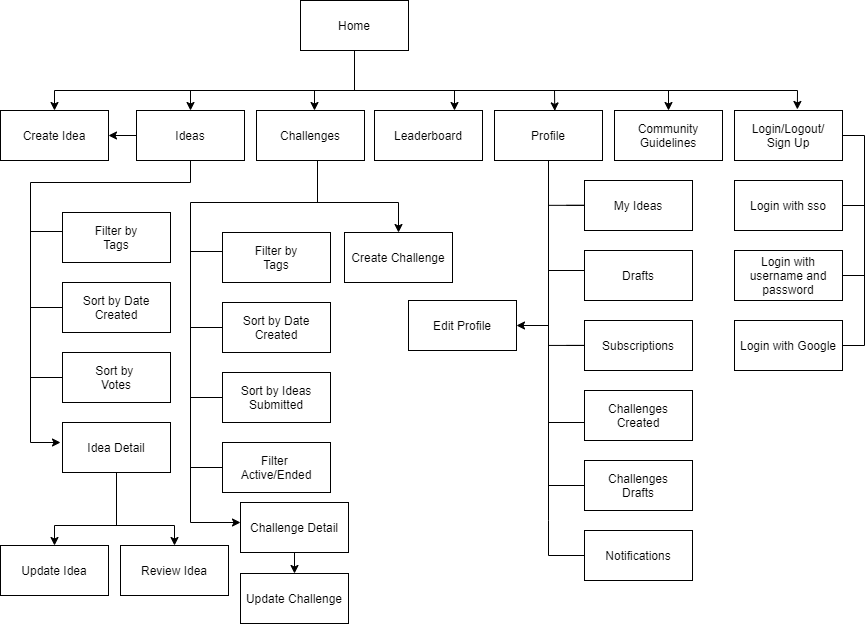

The diagram above was exported from draw.io. Its source (the exported page's mxGraphModel, read from the mxfile embedded in the PNG):
<mxGraphModel dx="1997" dy="552" grid="1" gridSize="10" guides="1" tooltips="1" connect="1" arrows="1" fold="1" page="1" pageScale="1" pageWidth="850" pageHeight="1100" math="0" shadow="0">
  <root>
    <mxCell id="0" />
    <mxCell id="1" parent="0" />
    <mxCell id="TYF4sP-LmZsZ0xA-QEsJ-9" value="" style="endArrow=none;html=1;rounded=0;entryX=0.5;entryY=1;entryDx=0;entryDy=0;" parent="1" target="TYF4sP-LmZsZ0xA-QEsJ-13" edge="1">
      <mxGeometry width="50" height="50" relative="1" as="geometry">
        <mxPoint x="-674" y="552" as="sourcePoint" />
        <mxPoint x="-514.0479999999999" y="272" as="targetPoint" />
        <Array as="points">
          <mxPoint x="-674" y="292" />
          <mxPoint x="-514" y="292" />
        </Array>
      </mxGeometry>
    </mxCell>
    <mxCell id="TYF4sP-LmZsZ0xA-QEsJ-10" value="" style="endArrow=none;html=1;entryX=0;entryY=0.5;entryDx=0;entryDy=0;" parent="1" edge="1">
      <mxGeometry width="50" height="50" relative="1" as="geometry">
        <mxPoint x="-674" y="341" as="sourcePoint" />
        <mxPoint x="-642" y="341" as="targetPoint" />
      </mxGeometry>
    </mxCell>
    <mxCell id="TYF4sP-LmZsZ0xA-QEsJ-13" value="Ideas" style="rounded=0;whiteSpace=wrap;html=1;" parent="1" vertex="1">
      <mxGeometry x="-568" y="220" width="108" height="50" as="geometry" />
    </mxCell>
    <mxCell id="TYF4sP-LmZsZ0xA-QEsJ-16" value="Challenges" style="rounded=0;whiteSpace=wrap;html=1;" parent="1" vertex="1">
      <mxGeometry x="-448" y="220" width="108" height="50" as="geometry" />
    </mxCell>
    <mxCell id="TYF4sP-LmZsZ0xA-QEsJ-17" value="Leaderboard" style="rounded=0;whiteSpace=wrap;html=1;" parent="1" vertex="1">
      <mxGeometry x="-330" y="220" width="108" height="50" as="geometry" />
    </mxCell>
    <mxCell id="TYF4sP-LmZsZ0xA-QEsJ-18" value="Community Guidelines" style="rounded=0;whiteSpace=wrap;html=1;" parent="1" vertex="1">
      <mxGeometry x="-90" y="220" width="108" height="50" as="geometry" />
    </mxCell>
    <mxCell id="TYF4sP-LmZsZ0xA-QEsJ-19" value="Profile" style="rounded=0;whiteSpace=wrap;html=1;" parent="1" vertex="1">
      <mxGeometry x="-210" y="220" width="108" height="50" as="geometry" />
    </mxCell>
    <mxCell id="TYF4sP-LmZsZ0xA-QEsJ-20" value="Home" style="rounded=0;whiteSpace=wrap;html=1;" parent="1" vertex="1">
      <mxGeometry x="-404" y="110" width="108" height="50" as="geometry" />
    </mxCell>
    <mxCell id="TYF4sP-LmZsZ0xA-QEsJ-21" value="Filter by&lt;br&gt;Tags" style="rounded=0;whiteSpace=wrap;html=1;" parent="1" vertex="1">
      <mxGeometry x="-642" y="322" width="108" height="50" as="geometry" />
    </mxCell>
    <mxCell id="TYF4sP-LmZsZ0xA-QEsJ-22" value="Sort by Date Created" style="rounded=0;whiteSpace=wrap;html=1;" parent="1" vertex="1">
      <mxGeometry x="-642" y="392" width="108" height="50" as="geometry" />
    </mxCell>
    <mxCell id="TYF4sP-LmZsZ0xA-QEsJ-23" value="Sort by&amp;nbsp;&lt;br&gt;Votes" style="rounded=0;whiteSpace=wrap;html=1;" parent="1" vertex="1">
      <mxGeometry x="-642" y="462" width="108" height="50" as="geometry" />
    </mxCell>
    <mxCell id="TYF4sP-LmZsZ0xA-QEsJ-24" value="Login/Logout/&lt;br&gt;Sign Up" style="rounded=0;whiteSpace=wrap;html=1;" parent="1" vertex="1">
      <mxGeometry x="30" y="220" width="108" height="50" as="geometry" />
    </mxCell>
    <mxCell id="TYF4sP-LmZsZ0xA-QEsJ-25" value="" style="endArrow=none;html=1;entryX=0;entryY=0.5;entryDx=0;entryDy=0;" parent="1" target="TYF4sP-LmZsZ0xA-QEsJ-22" edge="1">
      <mxGeometry width="50" height="50" relative="1" as="geometry">
        <mxPoint x="-674" y="417" as="sourcePoint" />
        <mxPoint x="-632" y="394" as="targetPoint" />
      </mxGeometry>
    </mxCell>
    <mxCell id="TYF4sP-LmZsZ0xA-QEsJ-27" value="" style="endArrow=none;html=1;entryX=0;entryY=0.5;entryDx=0;entryDy=0;" parent="1" target="TYF4sP-LmZsZ0xA-QEsJ-23" edge="1">
      <mxGeometry width="50" height="50" relative="1" as="geometry">
        <mxPoint x="-674" y="487" as="sourcePoint" />
        <mxPoint x="-632" y="462" as="targetPoint" />
      </mxGeometry>
    </mxCell>
    <mxCell id="TYF4sP-LmZsZ0xA-QEsJ-28" value="" style="endArrow=classic;html=1;" parent="1" edge="1">
      <mxGeometry width="50" height="50" relative="1" as="geometry">
        <mxPoint x="-674" y="552" as="sourcePoint" />
        <mxPoint x="-644" y="552" as="targetPoint" />
      </mxGeometry>
    </mxCell>
    <mxCell id="TYF4sP-LmZsZ0xA-QEsJ-29" value="Update Idea" style="rounded=0;whiteSpace=wrap;html=1;" parent="1" vertex="1">
      <mxGeometry x="-704" y="655" width="108" height="50" as="geometry" />
    </mxCell>
    <mxCell id="TYF4sP-LmZsZ0xA-QEsJ-30" value="Idea Detail" style="rounded=0;whiteSpace=wrap;html=1;" parent="1" vertex="1">
      <mxGeometry x="-642" y="532" width="108" height="50" as="geometry" />
    </mxCell>
    <mxCell id="TYF4sP-LmZsZ0xA-QEsJ-31" value="Review Idea" style="rounded=0;whiteSpace=wrap;html=1;" parent="1" vertex="1">
      <mxGeometry x="-584" y="655" width="108" height="50" as="geometry" />
    </mxCell>
    <mxCell id="TYF4sP-LmZsZ0xA-QEsJ-32" value="" style="endArrow=none;html=1;entryX=0.5;entryY=1;entryDx=0;entryDy=0;exitX=0.5;exitY=0;exitDx=0;exitDy=0;rounded=0;startArrow=classic;startFill=1;" parent="1" target="TYF4sP-LmZsZ0xA-QEsJ-30" edge="1">
      <mxGeometry width="50" height="50" relative="1" as="geometry">
        <mxPoint x="-650" y="655" as="sourcePoint" />
        <mxPoint x="-587.9999999999998" y="615" as="targetPoint" />
        <Array as="points">
          <mxPoint x="-650" y="635" />
          <mxPoint x="-588" y="635" />
        </Array>
      </mxGeometry>
    </mxCell>
    <mxCell id="TYF4sP-LmZsZ0xA-QEsJ-33" value="" style="endArrow=classic;html=1;rounded=0;startArrow=none;startFill=0;endFill=1;" parent="1" edge="1">
      <mxGeometry width="50" height="50" relative="1" as="geometry">
        <mxPoint x="-594" y="635" as="sourcePoint" />
        <mxPoint x="-530" y="655" as="targetPoint" />
        <Array as="points">
          <mxPoint x="-530" y="635" />
        </Array>
      </mxGeometry>
    </mxCell>
    <mxCell id="TYF4sP-LmZsZ0xA-QEsJ-34" value="" style="endArrow=none;html=1;rounded=0;exitX=0;exitY=0.5;exitDx=0;exitDy=0;" parent="1" source="TYF4sP-LmZsZ0xA-QEsJ-42" edge="1">
      <mxGeometry width="50" height="50" relative="1" as="geometry">
        <mxPoint x="-514" y="572" as="sourcePoint" />
        <mxPoint x="-387" y="270" as="targetPoint" />
        <Array as="points">
          <mxPoint x="-514" y="577" />
          <mxPoint x="-514" y="312" />
          <mxPoint x="-387" y="312" />
        </Array>
      </mxGeometry>
    </mxCell>
    <mxCell id="TYF4sP-LmZsZ0xA-QEsJ-35" value="" style="endArrow=none;html=1;entryX=0;entryY=0.5;entryDx=0;entryDy=0;" parent="1" edge="1">
      <mxGeometry width="50" height="50" relative="1" as="geometry">
        <mxPoint x="-514" y="361.0000000000001" as="sourcePoint" />
        <mxPoint x="-482" y="361.0000000000001" as="targetPoint" />
      </mxGeometry>
    </mxCell>
    <mxCell id="TYF4sP-LmZsZ0xA-QEsJ-36" value="Filter by&lt;br&gt;Tags" style="rounded=0;whiteSpace=wrap;html=1;" parent="1" vertex="1">
      <mxGeometry x="-482" y="342" width="108" height="50" as="geometry" />
    </mxCell>
    <mxCell id="TYF4sP-LmZsZ0xA-QEsJ-37" value="Sort by Date Created" style="rounded=0;whiteSpace=wrap;html=1;" parent="1" vertex="1">
      <mxGeometry x="-482" y="412" width="108" height="50" as="geometry" />
    </mxCell>
    <mxCell id="TYF4sP-LmZsZ0xA-QEsJ-38" value="Sort by Ideas Submitted" style="rounded=0;whiteSpace=wrap;html=1;" parent="1" vertex="1">
      <mxGeometry x="-482" y="482" width="108" height="50" as="geometry" />
    </mxCell>
    <mxCell id="TYF4sP-LmZsZ0xA-QEsJ-39" value="" style="endArrow=none;html=1;entryX=0;entryY=0.5;entryDx=0;entryDy=0;" parent="1" target="TYF4sP-LmZsZ0xA-QEsJ-37" edge="1">
      <mxGeometry width="50" height="50" relative="1" as="geometry">
        <mxPoint x="-514" y="436.9999999999999" as="sourcePoint" />
        <mxPoint x="-472" y="414" as="targetPoint" />
      </mxGeometry>
    </mxCell>
    <mxCell id="TYF4sP-LmZsZ0xA-QEsJ-40" value="" style="endArrow=none;html=1;entryX=0;entryY=0.5;entryDx=0;entryDy=0;" parent="1" target="TYF4sP-LmZsZ0xA-QEsJ-38" edge="1">
      <mxGeometry width="50" height="50" relative="1" as="geometry">
        <mxPoint x="-514" y="507" as="sourcePoint" />
        <mxPoint x="-472" y="482" as="targetPoint" />
      </mxGeometry>
    </mxCell>
    <mxCell id="TYF4sP-LmZsZ0xA-QEsJ-42" value="Filter&amp;nbsp;&lt;br&gt;Active/Ended" style="rounded=0;whiteSpace=wrap;html=1;" parent="1" vertex="1">
      <mxGeometry x="-482" y="552" width="108" height="50" as="geometry" />
    </mxCell>
    <mxCell id="TYF4sP-LmZsZ0xA-QEsJ-44" value="" style="endArrow=none;html=1;rounded=0;startArrow=classic;startFill=1;" parent="1" edge="1">
      <mxGeometry width="50" height="50" relative="1" as="geometry">
        <mxPoint x="-464" y="632" as="sourcePoint" />
        <mxPoint x="-514" y="562" as="targetPoint" />
        <Array as="points">
          <mxPoint x="-514" y="632" />
        </Array>
      </mxGeometry>
    </mxCell>
    <mxCell id="TYF4sP-LmZsZ0xA-QEsJ-45" value="Challenge Detail" style="rounded=0;whiteSpace=wrap;html=1;" parent="1" vertex="1">
      <mxGeometry x="-464" y="612" width="108" height="50" as="geometry" />
    </mxCell>
    <mxCell id="TYF4sP-LmZsZ0xA-QEsJ-46" value="" style="endArrow=none;html=1;entryX=0.5;entryY=1;entryDx=0;entryDy=0;rounded=0;" parent="1" target="TYF4sP-LmZsZ0xA-QEsJ-20" edge="1">
      <mxGeometry width="50" height="50" relative="1" as="geometry">
        <mxPoint x="-350" y="200" as="sourcePoint" />
        <mxPoint x="-340" y="230" as="targetPoint" />
      </mxGeometry>
    </mxCell>
    <mxCell id="TYF4sP-LmZsZ0xA-QEsJ-47" value="" style="endArrow=classic;html=1;exitX=0.5;exitY=0;exitDx=0;exitDy=0;rounded=0;entryX=0.5;entryY=0;entryDx=0;entryDy=0;startArrow=classic;startFill=1;endFill=1;" parent="1" source="TYF4sP-LmZsZ0xA-QEsJ-13" target="TYF4sP-LmZsZ0xA-QEsJ-18" edge="1">
      <mxGeometry width="50" height="50" relative="1" as="geometry">
        <mxPoint x="-520" y="190" as="sourcePoint" />
        <mxPoint x="-30" y="190" as="targetPoint" />
        <Array as="points">
          <mxPoint x="-514" y="200" />
          <mxPoint x="-36" y="200" />
        </Array>
      </mxGeometry>
    </mxCell>
    <mxCell id="TYF4sP-LmZsZ0xA-QEsJ-49" value="" style="endArrow=none;html=1;startArrow=classic;startFill=1;" parent="1" edge="1">
      <mxGeometry width="50" height="50" relative="1" as="geometry">
        <mxPoint x="-390" y="220" as="sourcePoint" />
        <mxPoint x="-390" y="200" as="targetPoint" />
      </mxGeometry>
    </mxCell>
    <mxCell id="TYF4sP-LmZsZ0xA-QEsJ-50" value="" style="endArrow=none;html=1;startArrow=classic;startFill=1;" parent="1" edge="1">
      <mxGeometry width="50" height="50" relative="1" as="geometry">
        <mxPoint x="-250" y="220" as="sourcePoint" />
        <mxPoint x="-250" y="200" as="targetPoint" />
      </mxGeometry>
    </mxCell>
    <mxCell id="TYF4sP-LmZsZ0xA-QEsJ-51" value="" style="endArrow=none;html=1;exitX=0.558;exitY=0.008;exitDx=0;exitDy=0;exitPerimeter=0;startArrow=classic;startFill=1;" parent="1" source="TYF4sP-LmZsZ0xA-QEsJ-19" edge="1">
      <mxGeometry width="50" height="50" relative="1" as="geometry">
        <mxPoint x="-369.35599999999977" y="241.5" as="sourcePoint" />
        <mxPoint x="-150" y="200" as="targetPoint" />
      </mxGeometry>
    </mxCell>
    <mxCell id="TYF4sP-LmZsZ0xA-QEsJ-52" value="Update Challenge" style="rounded=0;whiteSpace=wrap;html=1;" parent="1" vertex="1">
      <mxGeometry x="-464" y="683" width="108" height="50" as="geometry" />
    </mxCell>
    <mxCell id="TYF4sP-LmZsZ0xA-QEsJ-56" value="" style="endArrow=none;html=1;startArrow=classic;startFill=1;" parent="1" source="TYF4sP-LmZsZ0xA-QEsJ-52" target="TYF4sP-LmZsZ0xA-QEsJ-45" edge="1">
      <mxGeometry width="50" height="50" relative="1" as="geometry">
        <mxPoint x="-374" y="720" as="sourcePoint" />
        <mxPoint x="-410" y="660" as="targetPoint" />
      </mxGeometry>
    </mxCell>
    <mxCell id="TYF4sP-LmZsZ0xA-QEsJ-57" value="Login with username and password" style="rounded=0;whiteSpace=wrap;html=1;" parent="1" vertex="1">
      <mxGeometry x="30" y="360" width="108" height="50" as="geometry" />
    </mxCell>
    <mxCell id="TYF4sP-LmZsZ0xA-QEsJ-58" value="Login with sso" style="rounded=0;whiteSpace=wrap;html=1;" parent="1" vertex="1">
      <mxGeometry x="30" y="290" width="108" height="50" as="geometry" />
    </mxCell>
    <mxCell id="TYF4sP-LmZsZ0xA-QEsJ-59" value="" style="endArrow=none;html=1;entryX=1;entryY=0.5;entryDx=0;entryDy=0;rounded=0;exitX=1;exitY=0.5;exitDx=0;exitDy=0;" parent="1" source="TYF4sP-LmZsZ0xA-QEsJ-58" target="TYF4sP-LmZsZ0xA-QEsJ-24" edge="1">
      <mxGeometry width="50" height="50" relative="1" as="geometry">
        <mxPoint x="170" y="310" as="sourcePoint" />
        <mxPoint x="-120" y="330" as="targetPoint" />
        <Array as="points">
          <mxPoint x="160" y="315" />
          <mxPoint x="160" y="245" />
        </Array>
      </mxGeometry>
    </mxCell>
    <mxCell id="TYF4sP-LmZsZ0xA-QEsJ-60" value="" style="endArrow=none;html=1;exitX=1;exitY=0.5;exitDx=0;exitDy=0;rounded=0;" parent="1" source="TYF4sP-LmZsZ0xA-QEsJ-57" edge="1">
      <mxGeometry width="50" height="50" relative="1" as="geometry">
        <mxPoint x="-170" y="380" as="sourcePoint" />
        <mxPoint x="160" y="310" as="targetPoint" />
        <Array as="points">
          <mxPoint x="160" y="385" />
        </Array>
      </mxGeometry>
    </mxCell>
    <mxCell id="TYF4sP-LmZsZ0xA-QEsJ-61" value="Create Challenge" style="rounded=0;whiteSpace=wrap;html=1;" parent="1" vertex="1">
      <mxGeometry x="-360" y="342" width="108" height="50" as="geometry" />
    </mxCell>
    <mxCell id="TYF4sP-LmZsZ0xA-QEsJ-62" value="Create Idea" style="rounded=0;whiteSpace=wrap;html=1;" parent="1" vertex="1">
      <mxGeometry x="-704" y="220" width="108" height="50" as="geometry" />
    </mxCell>
    <mxCell id="TYF4sP-LmZsZ0xA-QEsJ-63" value="" style="endArrow=none;html=1;entryX=0.5;entryY=1;entryDx=0;entryDy=0;rounded=0;startArrow=none;startFill=0;exitX=0;exitY=0.5;exitDx=0;exitDy=0;" parent="1" source="TYF4sP-LmZsZ0xA-QEsJ-76" target="TYF4sP-LmZsZ0xA-QEsJ-19" edge="1">
      <mxGeometry width="50" height="50" relative="1" as="geometry">
        <mxPoint x="-140" y="450" as="sourcePoint" />
        <mxPoint x="-130" y="370" as="targetPoint" />
        <Array as="points">
          <mxPoint x="-156" y="595" />
          <mxPoint x="-156" y="560" />
        </Array>
      </mxGeometry>
    </mxCell>
    <mxCell id="TYF4sP-LmZsZ0xA-QEsJ-64" value="" style="endArrow=classic;html=1;rounded=0;startArrow=none;startFill=0;endFill=1;entryX=0.5;entryY=0;entryDx=0;entryDy=0;" parent="1" target="TYF4sP-LmZsZ0xA-QEsJ-61" edge="1">
      <mxGeometry width="50" height="50" relative="1" as="geometry">
        <mxPoint x="-390" y="312" as="sourcePoint" />
        <mxPoint x="-316" y="350" as="targetPoint" />
        <Array as="points">
          <mxPoint x="-306" y="312" />
        </Array>
      </mxGeometry>
    </mxCell>
    <mxCell id="TYF4sP-LmZsZ0xA-QEsJ-69" value="Login with Google" style="rounded=0;whiteSpace=wrap;html=1;" parent="1" vertex="1">
      <mxGeometry x="30" y="430" width="108" height="50" as="geometry" />
    </mxCell>
    <mxCell id="TYF4sP-LmZsZ0xA-QEsJ-70" value="Edit Profile" style="rounded=0;whiteSpace=wrap;html=1;" parent="1" vertex="1">
      <mxGeometry x="-296" y="410" width="108" height="50" as="geometry" />
    </mxCell>
    <mxCell id="TYF4sP-LmZsZ0xA-QEsJ-71" value="Drafts" style="rounded=0;whiteSpace=wrap;html=1;" parent="1" vertex="1">
      <mxGeometry x="-120" y="360" width="108" height="50" as="geometry" />
    </mxCell>
    <mxCell id="TYF4sP-LmZsZ0xA-QEsJ-72" value="My Ideas" style="rounded=0;whiteSpace=wrap;html=1;" parent="1" vertex="1">
      <mxGeometry x="-120" y="290" width="108" height="50" as="geometry" />
    </mxCell>
    <mxCell id="TYF4sP-LmZsZ0xA-QEsJ-74" value="Subscriptions" style="rounded=0;whiteSpace=wrap;html=1;" parent="1" vertex="1">
      <mxGeometry x="-120" y="430" width="108" height="50" as="geometry" />
    </mxCell>
    <mxCell id="TYF4sP-LmZsZ0xA-QEsJ-75" value="Challenges&lt;br&gt;Created" style="rounded=0;whiteSpace=wrap;html=1;" parent="1" vertex="1">
      <mxGeometry x="-120" y="500" width="108" height="50" as="geometry" />
    </mxCell>
    <mxCell id="TYF4sP-LmZsZ0xA-QEsJ-76" value="Challenges&lt;br&gt;Drafts" style="rounded=0;whiteSpace=wrap;html=1;" parent="1" vertex="1">
      <mxGeometry x="-120" y="570" width="108" height="50" as="geometry" />
    </mxCell>
    <mxCell id="53Z2_2Yf49Pu-rHtoMMp-1" value="" style="endArrow=classic;html=1;entryX=0.5;entryY=0;entryDx=0;entryDy=0;rounded=0;" edge="1" parent="1" target="TYF4sP-LmZsZ0xA-QEsJ-62">
      <mxGeometry width="50" height="50" relative="1" as="geometry">
        <mxPoint x="-510" y="200" as="sourcePoint" />
        <mxPoint x="-568" y="130" as="targetPoint" />
        <Array as="points">
          <mxPoint x="-650" y="200" />
        </Array>
      </mxGeometry>
    </mxCell>
    <mxCell id="53Z2_2Yf49Pu-rHtoMMp-3" value="" style="endArrow=classic;html=1;exitX=0;exitY=0.5;exitDx=0;exitDy=0;entryX=1;entryY=0.5;entryDx=0;entryDy=0;" edge="1" parent="1" source="TYF4sP-LmZsZ0xA-QEsJ-13" target="TYF4sP-LmZsZ0xA-QEsJ-62">
      <mxGeometry width="50" height="50" relative="1" as="geometry">
        <mxPoint x="-550" y="430" as="sourcePoint" />
        <mxPoint x="-500" y="380" as="targetPoint" />
      </mxGeometry>
    </mxCell>
    <mxCell id="53Z2_2Yf49Pu-rHtoMMp-6" value="" style="endArrow=none;html=1;startSize=6;targetPerimeterSpacing=0;noJump=1;jumpStyle=none;strokeWidth=1;rounded=0;endFill=0;" edge="1" parent="1">
      <mxGeometry width="50" height="50" relative="1" as="geometry">
        <mxPoint x="-138" y="532" as="sourcePoint" />
        <mxPoint x="-156" y="532" as="targetPoint" />
        <Array as="points">
          <mxPoint x="-120" y="532" />
        </Array>
      </mxGeometry>
    </mxCell>
    <mxCell id="53Z2_2Yf49Pu-rHtoMMp-7" value="" style="endArrow=none;html=1;startSize=6;targetPerimeterSpacing=0;noJump=1;jumpStyle=none;strokeWidth=1;rounded=0;" edge="1" parent="1">
      <mxGeometry width="50" height="50" relative="1" as="geometry">
        <mxPoint x="-138" y="454.93" as="sourcePoint" />
        <mxPoint x="-156" y="454.93" as="targetPoint" />
        <Array as="points">
          <mxPoint x="-120" y="454.93" />
        </Array>
      </mxGeometry>
    </mxCell>
    <mxCell id="53Z2_2Yf49Pu-rHtoMMp-8" value="" style="endArrow=none;html=1;startSize=6;targetPerimeterSpacing=0;noJump=1;jumpStyle=none;strokeWidth=1;rounded=0;" edge="1" parent="1">
      <mxGeometry width="50" height="50" relative="1" as="geometry">
        <mxPoint x="-138" y="380" as="sourcePoint" />
        <mxPoint x="-156" y="380" as="targetPoint" />
        <Array as="points">
          <mxPoint x="-120" y="380" />
        </Array>
      </mxGeometry>
    </mxCell>
    <mxCell id="53Z2_2Yf49Pu-rHtoMMp-9" value="" style="endArrow=none;html=1;startSize=6;targetPerimeterSpacing=0;noJump=1;jumpStyle=none;strokeWidth=1;rounded=0;" edge="1" parent="1">
      <mxGeometry width="50" height="50" relative="1" as="geometry">
        <mxPoint x="-138" y="314.83000000000004" as="sourcePoint" />
        <mxPoint x="-156" y="314.83000000000004" as="targetPoint" />
        <Array as="points">
          <mxPoint x="-120" y="314.83000000000004" />
        </Array>
      </mxGeometry>
    </mxCell>
    <mxCell id="53Z2_2Yf49Pu-rHtoMMp-10" value="" style="endArrow=classic;html=1;strokeWidth=1;entryX=0.582;entryY=-0.021;entryDx=0;entryDy=0;entryPerimeter=0;rounded=0;endFill=1;" edge="1" parent="1" target="TYF4sP-LmZsZ0xA-QEsJ-24">
      <mxGeometry width="50" height="50" relative="1" as="geometry">
        <mxPoint x="-40" y="200" as="sourcePoint" />
        <mxPoint x="90" y="210" as="targetPoint" />
        <Array as="points">
          <mxPoint x="93" y="200" />
        </Array>
      </mxGeometry>
    </mxCell>
    <mxCell id="53Z2_2Yf49Pu-rHtoMMp-11" value="" style="endArrow=none;html=1;strokeWidth=1;exitX=1;exitY=0.5;exitDx=0;exitDy=0;rounded=0;" edge="1" parent="1" source="TYF4sP-LmZsZ0xA-QEsJ-69">
      <mxGeometry width="50" height="50" relative="1" as="geometry">
        <mxPoint x="30" y="440" as="sourcePoint" />
        <mxPoint x="160" y="380" as="targetPoint" />
        <Array as="points">
          <mxPoint x="160" y="455" />
        </Array>
      </mxGeometry>
    </mxCell>
    <mxCell id="53Z2_2Yf49Pu-rHtoMMp-12" value="" style="endArrow=classic;html=1;strokeWidth=1;entryX=1;entryY=0.5;entryDx=0;entryDy=0;" edge="1" parent="1" target="TYF4sP-LmZsZ0xA-QEsJ-70">
      <mxGeometry width="50" height="50" relative="1" as="geometry">
        <mxPoint x="-156" y="435" as="sourcePoint" />
        <mxPoint x="-206" y="500" as="targetPoint" />
      </mxGeometry>
    </mxCell>
    <mxCell id="53Z2_2Yf49Pu-rHtoMMp-13" value="Notifications" style="rounded=0;whiteSpace=wrap;html=1;" vertex="1" parent="1">
      <mxGeometry x="-120" y="640" width="108" height="50" as="geometry" />
    </mxCell>
    <mxCell id="53Z2_2Yf49Pu-rHtoMMp-15" value="" style="endArrow=none;html=1;entryX=0.5;entryY=1;entryDx=0;entryDy=0;rounded=0;startArrow=none;startFill=0;exitX=0;exitY=0.5;exitDx=0;exitDy=0;" edge="1" parent="1">
      <mxGeometry width="50" height="50" relative="1" as="geometry">
        <mxPoint x="-120" y="665" as="sourcePoint" />
        <mxPoint x="-156" y="340" as="targetPoint" />
        <Array as="points">
          <mxPoint x="-156" y="665" />
          <mxPoint x="-156" y="630" />
        </Array>
      </mxGeometry>
    </mxCell>
  </root>
</mxGraphModel>